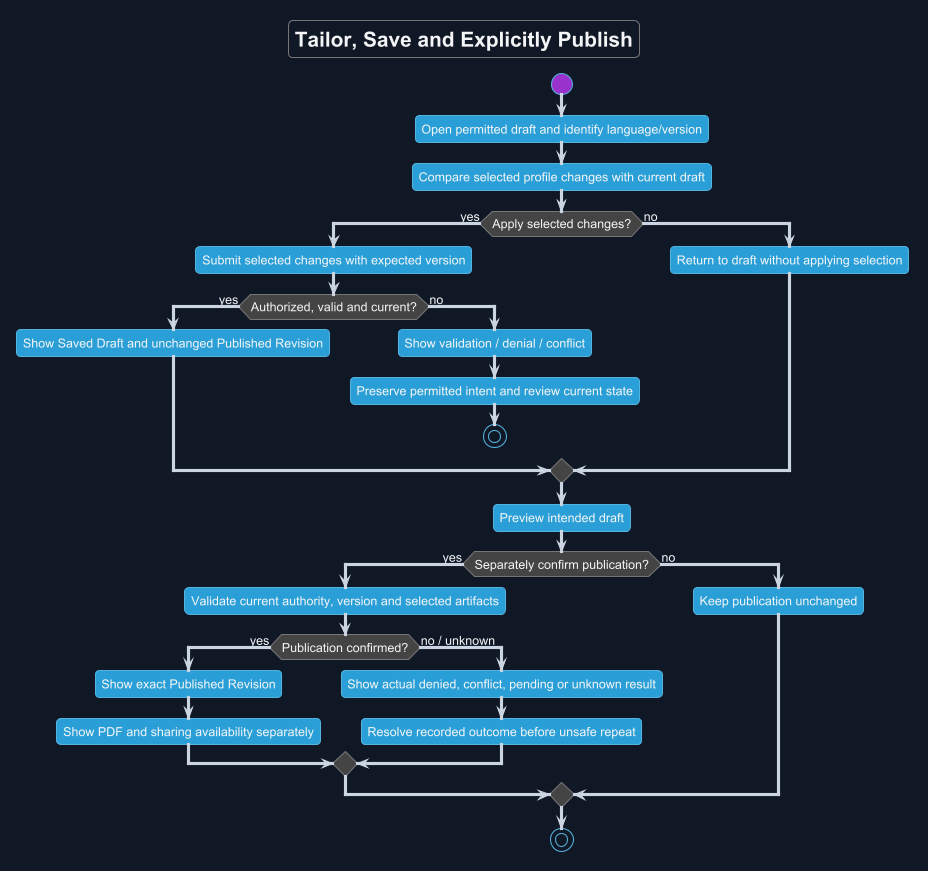

The diagram above was rendered by PlantUML. Its source (embedded in the PNG):
@startuml
!theme cyborg
skinparam backgroundColor #111827
skinparam defaultFontName Arial
skinparam defaultFontColor #F3F4F6
skinparam ArrowColor #CBD5E1
skinparam shadowing false
title Tailor, Save and Explicitly Publish
start
:Open permitted draft and identify language/version;
:Compare selected profile changes with current draft;
if (Apply selected changes?) then (yes)
 :Submit selected changes with expected version;
 if (Authorized, valid and current?) then (yes)
  :Show Saved Draft and unchanged Published Revision;
 else (no)
  :Show validation / denial / conflict;
  :Preserve permitted intent and review current state;
  stop
 endif
else (no)
 :Return to draft without applying selection;
endif
:Preview intended draft;
if (Separately confirm publication?) then (yes)
 :Validate current authority, version and selected artifacts;
 if (Publication confirmed?) then (yes)
  :Show exact Published Revision;
  :Show PDF and sharing availability separately;
 else (no / unknown)
  :Show actual denied, conflict, pending or unknown result;
  :Resolve recorded outcome before unsafe repeat;
 endif
else (no)
 :Keep publication unchanged;
endif
stop
@enduml